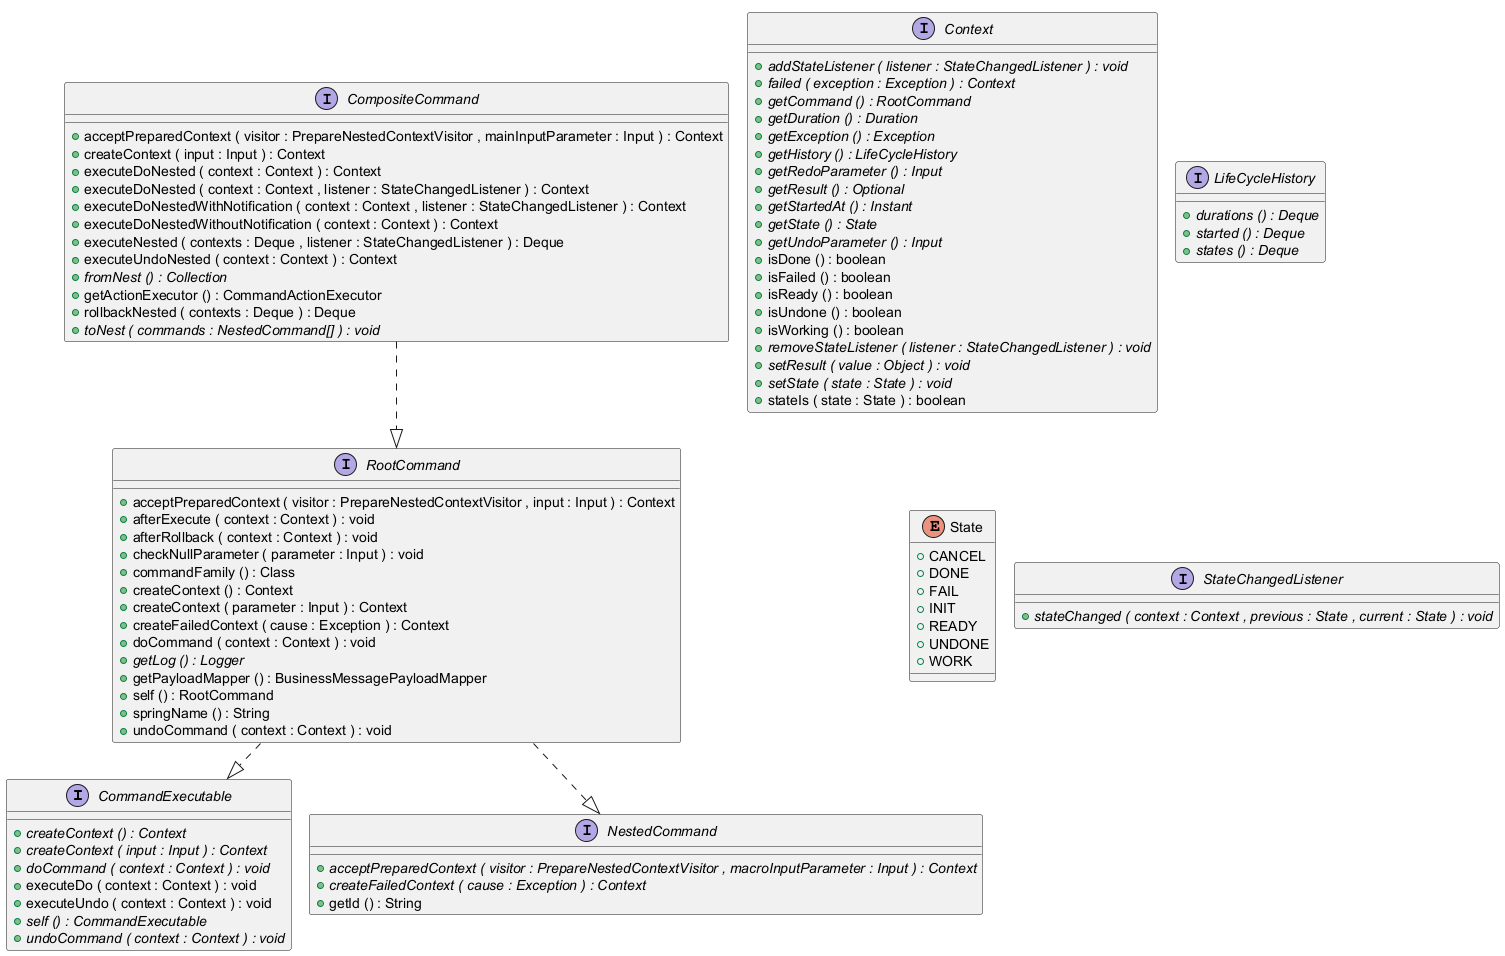

The diagram above was rendered by PlantUML. Its source (embedded in the PNG):
@startuml
!pragma layout smetana

interface CommandExecutable {
	{method}  {abstract} +createContext () : Context
	{method}  {abstract} +createContext ( input : Input ) : Context
	{method}  {abstract} +doCommand ( context : Context ) : void
	{method} +executeDo ( context : Context ) : void
	{method} +executeUndo ( context : Context ) : void
	{method}  {abstract} +self () : CommandExecutable
	{method}  {abstract} +undoCommand ( context : Context ) : void
}


interface CompositeCommand {
	{method} +acceptPreparedContext ( visitor : PrepareNestedContextVisitor , mainInputParameter : Input ) : Context
	{method} +createContext ( input : Input ) : Context
	{method} +executeDoNested ( context : Context ) : Context
	{method} +executeDoNested ( context : Context , listener : StateChangedListener ) : Context
	{method} +executeDoNestedWithNotification ( context : Context , listener : StateChangedListener ) : Context
	{method} +executeDoNestedWithoutNotification ( context : Context ) : Context
	{method} +executeNested ( contexts : Deque , listener : StateChangedListener ) : Deque
	{method} +executeUndoNested ( context : Context ) : Context
	{method}  {abstract} +fromNest () : Collection
	{method} +getActionExecutor () : CommandActionExecutor
	{method} +rollbackNested ( contexts : Deque ) : Deque
	{method}  {abstract} +toNest ( commands : NestedCommand[] ) : void
}


interface Context {
	{method}  {abstract} +addStateListener ( listener : StateChangedListener ) : void
	{method}  {abstract} +failed ( exception : Exception ) : Context
	{method}  {abstract} +getCommand () : RootCommand
	{method}  {abstract} +getDuration () : Duration
	{method}  {abstract} +getException () : Exception
	{method}  {abstract} +getHistory () : LifeCycleHistory
	{method}  {abstract} +getRedoParameter () : Input
	{method}  {abstract} +getResult () : Optional
	{method}  {abstract} +getStartedAt () : Instant
	{method}  {abstract} +getState () : State
	{method}  {abstract} +getUndoParameter () : Input
	{method} +isDone () : boolean
	{method} +isFailed () : boolean
	{method} +isReady () : boolean
	{method} +isUndone () : boolean
	{method} +isWorking () : boolean
	{method}  {abstract} +removeStateListener ( listener : StateChangedListener ) : void
	{method}  {abstract} +setResult ( value : Object ) : void
	{method}  {abstract} +setState ( state : State ) : void
	{method} +stateIs ( state : State ) : boolean
}


interface LifeCycleHistory {
	{method}  {abstract} +durations () : Deque
	{method}  {abstract} +started () : Deque
	{method}  {abstract} +states () : Deque
}


interface NestedCommand {
	{method}  {abstract} +acceptPreparedContext ( visitor : PrepareNestedContextVisitor , macroInputParameter : Input ) : Context
	{method}  {abstract} +createFailedContext ( cause : Exception ) : Context
	{method} +getId () : String
}


interface RootCommand {
	{method} +acceptPreparedContext ( visitor : PrepareNestedContextVisitor , input : Input ) : Context
	{method} +afterExecute ( context : Context ) : void
	{method} +afterRollback ( context : Context ) : void
	{method} +checkNullParameter ( parameter : Input ) : void
	{method} +commandFamily () : Class
	{method} +createContext () : Context
	{method} +createContext ( parameter : Input ) : Context
	{method} +createFailedContext ( cause : Exception ) : Context
	{method} +doCommand ( context : Context ) : void
	{method}  {abstract} +getLog () : Logger
	{method} +getPayloadMapper () : BusinessMessagePayloadMapper
	{method} +self () : RootCommand
	{method} +springName () : String
	{method} +undoCommand ( context : Context ) : void
}


enum State {
	{field} +CANCEL
	{field} +DONE
	{field} +FAIL
	{field} +INIT
	{field} +READY
	{field} +UNDONE
	{field} +WORK
}


interface StateChangedListener {
	{method}  {abstract} +stateChanged ( context : Context , previous : State , current : State ) : void
}




CompositeCommand ..|>  RootCommand
RootCommand ..|>  CommandExecutable
RootCommand ..|>  NestedCommand


@enduml